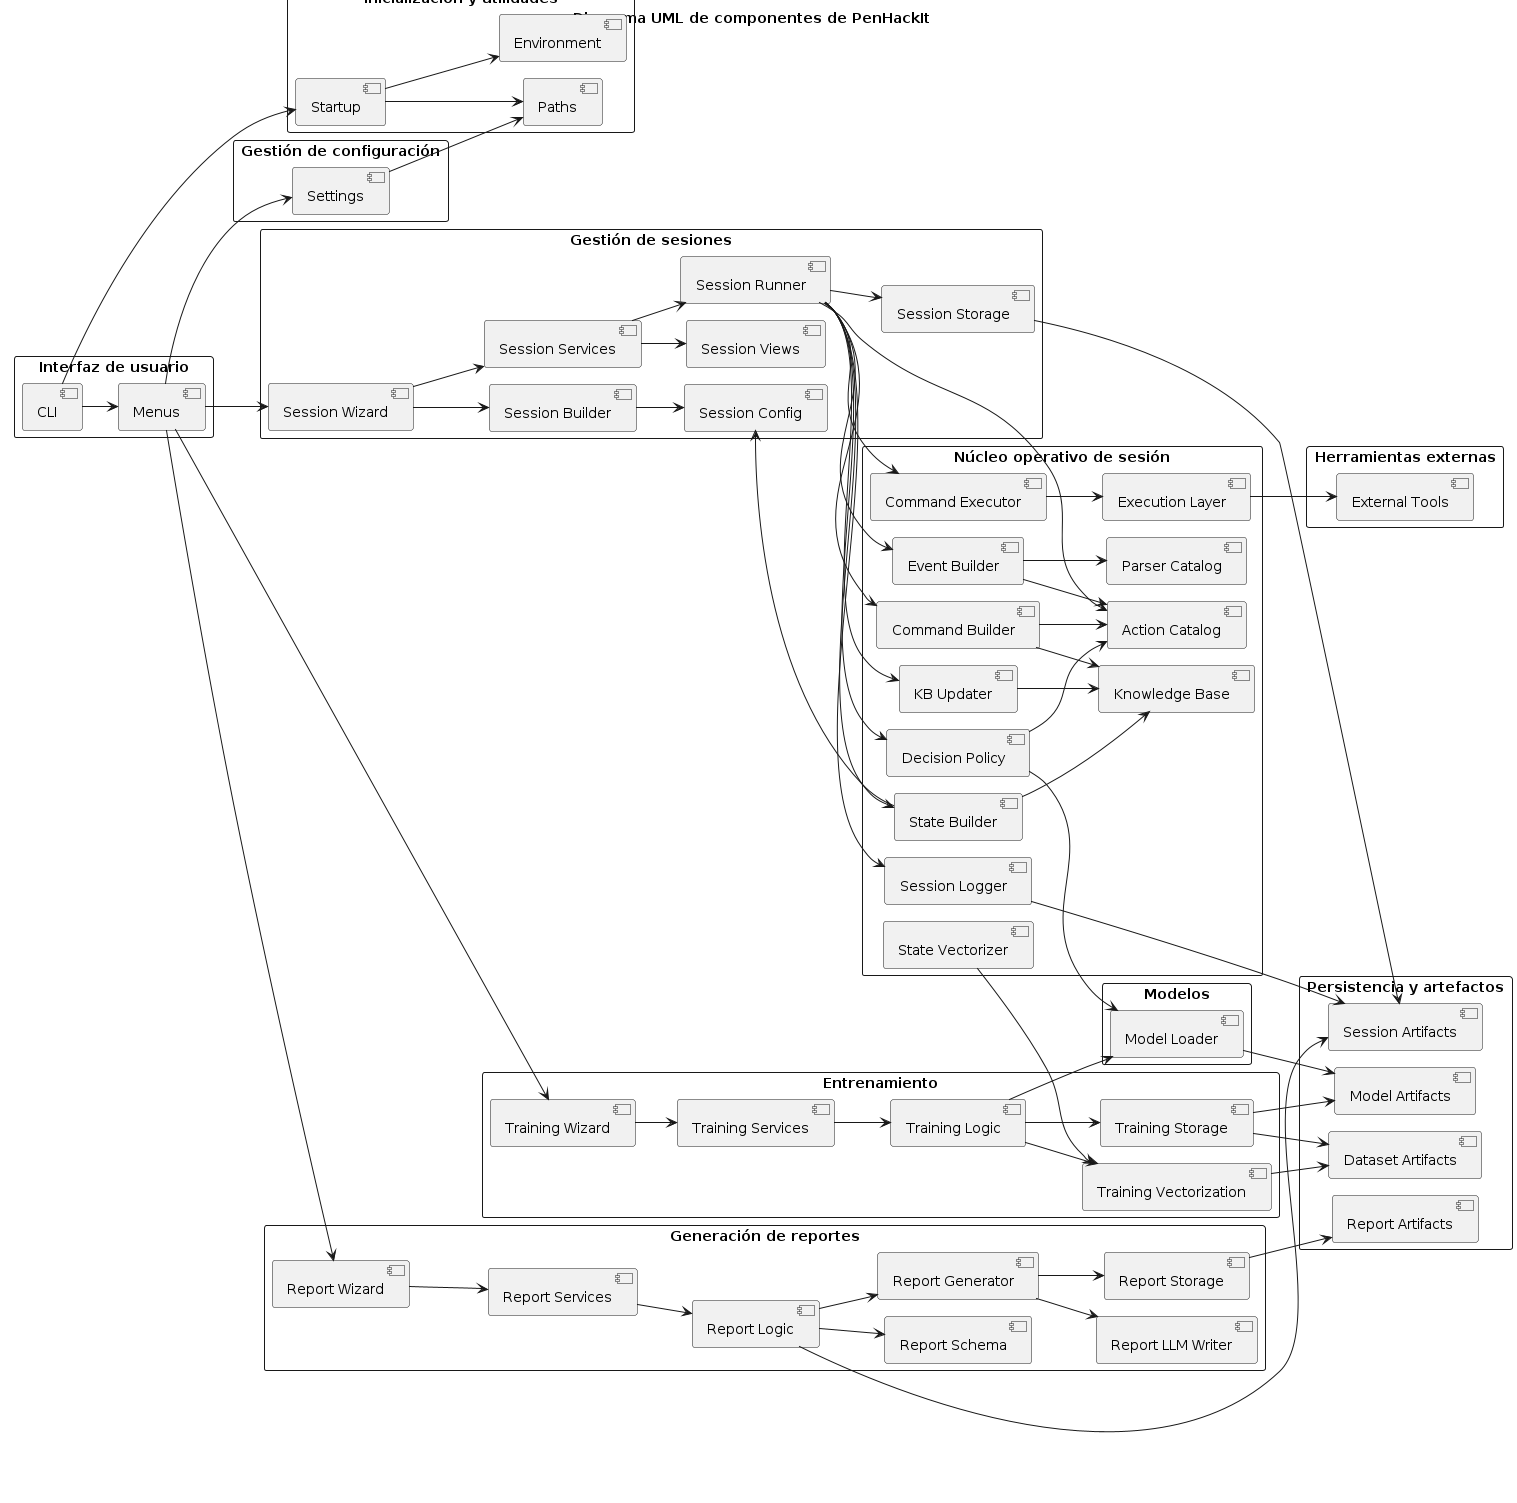

The diagram above was rendered by PlantUML. Its source (embedded in the PNG):
@startuml cap6-componentes-uml

title Diagrama UML de componentes de PenHackIt

!pragma layout smetana

left to right direction

skinparam componentStyle uml2
skinparam shadowing false
skinparam packageStyle rectangle
skinparam defaultTextAlignment center

package "Interfaz de usuario" {
    [CLI] as CLI
    [Menus] as Menus
}

package "Inicialización y utilidades" {
    [Startup] as Startup
    [Paths] as Paths
    [Environment] as Environment
}

package "Gestión de configuración" {
    [Settings] as Settings
}

package "Gestión de sesiones" {
    [Session Wizard] as SessionWizard
    [Session Builder] as SessionBuilder
    [Session Config] as SessionConfig
    [Session Services] as SessionServices
    [Session Runner] as SessionRunner
    [Session Storage] as SessionStorage
    [Session Views] as SessionViews
}

package "Núcleo operativo de sesión" {
    [Action Catalog] as ActionCatalog
    [Decision Policy] as DecisionPolicy
    [Command Builder] as CommandBuilder
    [Command Executor] as CommandExecutor
    [Execution Layer] as ExecutionLayer
    [Parser Catalog] as ParserCatalog
    [Event Builder] as EventBuilder
    [Knowledge Base] as KB
    [KB Updater] as KBUpdater
    [State Builder] as StateBuilder
    [State Vectorizer] as StateVectorizer
    [Session Logger] as SessionLogger
}

package "Entrenamiento" {
    [Training Wizard] as TrainingWizard
    [Training Services] as TrainingServices
    [Training Logic] as TrainingLogic
    [Training Storage] as TrainingStorage
    [Training Vectorization] as TrainingVectorization
}

package "Modelos" {
    [Model Loader] as ModelLoader
}

package "Generación de reportes" {
    [Report Wizard] as ReportWizard
    [Report Services] as ReportServices
    [Report Logic] as ReportLogic
    [Report Schema] as ReportSchema
    [Report Generator] as ReportGenerator
    [Report LLM Writer] as ReportLLMWriter
    [Report Storage] as ReportStorage
}

package "Persistencia y artefactos" {
    [Session Artifacts] as SessionArtifacts
    [Dataset Artifacts] as DatasetArtifacts
    [Model Artifacts] as ModelArtifacts
    [Report Artifacts] as ReportArtifacts
}

package "Herramientas externas" {
    [External Tools] as ExternalTools
}

CLI --> Menus
CLI --> Startup
Startup --> Paths
Startup --> Environment

Menus --> SessionWizard
Menus --> TrainingWizard
Menus --> ReportWizard
Menus --> Settings

SessionWizard --> SessionBuilder
SessionBuilder --> SessionConfig
SessionWizard --> SessionServices
SessionServices --> SessionRunner
SessionRunner --> SessionStorage
SessionServices --> SessionViews

SessionRunner --> StateBuilder
SessionRunner --> DecisionPolicy
SessionRunner --> ActionCatalog
SessionRunner --> CommandBuilder
SessionRunner --> CommandExecutor
SessionRunner --> EventBuilder
SessionRunner --> KBUpdater
SessionRunner --> SessionLogger

StateBuilder --> KB
StateBuilder --> SessionConfig
DecisionPolicy --> ActionCatalog
DecisionPolicy --> ModelLoader
CommandBuilder --> ActionCatalog
CommandBuilder --> KB
CommandExecutor --> ExecutionLayer
ExecutionLayer --> ExternalTools
EventBuilder --> ParserCatalog
EventBuilder --> ActionCatalog
KBUpdater --> KB
SessionLogger --> SessionArtifacts
SessionStorage --> SessionArtifacts

TrainingWizard --> TrainingServices
TrainingServices --> TrainingLogic
TrainingLogic --> TrainingVectorization
TrainingLogic --> TrainingStorage
TrainingLogic --> ModelLoader
TrainingStorage --> DatasetArtifacts
TrainingStorage --> ModelArtifacts
TrainingVectorization --> DatasetArtifacts
StateVectorizer --> TrainingVectorization

ModelLoader --> ModelArtifacts

ReportWizard --> ReportServices
ReportServices --> ReportLogic
ReportLogic --> ReportSchema
ReportLogic --> ReportGenerator
ReportGenerator --> ReportLLMWriter
ReportGenerator --> ReportStorage
ReportLogic --> SessionArtifacts
ReportStorage --> ReportArtifacts

Settings --> Paths

@enduml